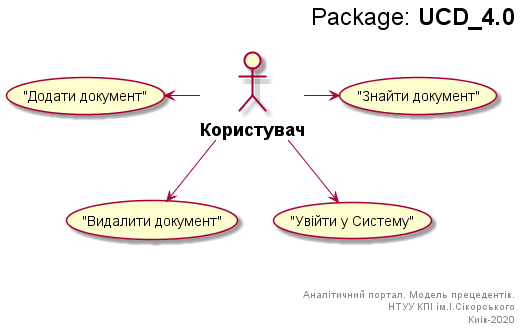

The diagram above was rendered by PlantUML. Its source (embedded in the PNG):
@startuml UCD_4
right header
<font size=24 color=black>Package: <b>UCD_4.0

end header


top to bottom direction

actor "=Користувач" as User

User -r-> ("Знайти документ")
User -l-> ("Додати документ")
User --> ("Видалити документ")
User --> ("Увійти у Систему")

right footer



Аналітичний портал. Модель прецедентів.
НТУУ КПІ ім.І.Сікорського
Киів-2020
end footer

@enduml